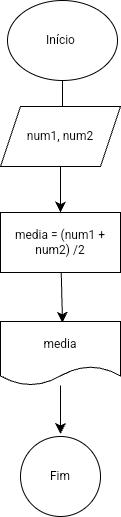

The diagram above was exported from draw.io. Its source (the exported page's mxGraphModel, read from the mxfile embedded in the PNG):
<mxGraphModel dx="339" dy="572" grid="0" gridSize="10" guides="1" tooltips="1" connect="1" arrows="1" fold="1" page="0" pageScale="1" pageWidth="827" pageHeight="1169" math="0" shadow="0">
  <root>
    <mxCell id="0" />
    <mxCell id="1" parent="0" />
    <mxCell id="uewaw_SunwFUcUIFednd-2" style="edgeStyle=none;curved=1;rounded=0;orthogonalLoop=1;jettySize=auto;html=1;fontSize=12;startSize=8;endSize=8;" parent="1" source="uewaw_SunwFUcUIFednd-1" edge="1">
      <mxGeometry relative="1" as="geometry">
        <mxPoint x="184" y="208.74954223632812" as="targetPoint" />
      </mxGeometry>
    </mxCell>
    <mxCell id="uewaw_SunwFUcUIFednd-1" value="Início&amp;nbsp;" style="ellipse;whiteSpace=wrap;html=1;" parent="1" vertex="1">
      <mxGeometry x="129" y="68" width="110" height="80" as="geometry" />
    </mxCell>
    <mxCell id="aiSkFStPwfYzrg0kyi2u-3" style="edgeStyle=none;curved=1;rounded=0;orthogonalLoop=1;jettySize=auto;html=1;entryX=0.5;entryY=0;entryDx=0;entryDy=0;fontSize=12;startSize=8;endSize=8;" edge="1" parent="1" source="aiSkFStPwfYzrg0kyi2u-1" target="aiSkFStPwfYzrg0kyi2u-2">
      <mxGeometry relative="1" as="geometry" />
    </mxCell>
    <mxCell id="aiSkFStPwfYzrg0kyi2u-1" value="num1, num2" style="shape=parallelogram;perimeter=parallelogramPerimeter;whiteSpace=wrap;html=1;fixedSize=1;" vertex="1" parent="1">
      <mxGeometry x="122" y="174" width="120" height="60" as="geometry" />
    </mxCell>
    <mxCell id="aiSkFStPwfYzrg0kyi2u-4" style="edgeStyle=none;curved=1;rounded=0;orthogonalLoop=1;jettySize=auto;html=1;fontSize=12;startSize=8;endSize=8;" edge="1" parent="1" source="aiSkFStPwfYzrg0kyi2u-2">
      <mxGeometry relative="1" as="geometry">
        <mxPoint x="184" y="390.1513155423678" as="targetPoint" />
      </mxGeometry>
    </mxCell>
    <mxCell id="aiSkFStPwfYzrg0kyi2u-2" value="media = (num1 + num2) /2" style="rounded=0;whiteSpace=wrap;html=1;" vertex="1" parent="1">
      <mxGeometry x="122" y="280" width="120" height="60" as="geometry" />
    </mxCell>
    <mxCell id="aiSkFStPwfYzrg0kyi2u-7" style="edgeStyle=none;curved=1;rounded=0;orthogonalLoop=1;jettySize=auto;html=1;fontSize=12;startSize=8;endSize=8;" edge="1" parent="1" source="aiSkFStPwfYzrg0kyi2u-5">
      <mxGeometry relative="1" as="geometry">
        <mxPoint x="181.99999999999994" y="501.43943568638394" as="targetPoint" />
      </mxGeometry>
    </mxCell>
    <mxCell id="aiSkFStPwfYzrg0kyi2u-5" value="media" style="shape=document;whiteSpace=wrap;html=1;boundedLbl=1;" vertex="1" parent="1">
      <mxGeometry x="122" y="389" width="120" height="64" as="geometry" />
    </mxCell>
    <mxCell id="aiSkFStPwfYzrg0kyi2u-6" value="Fim" style="ellipse;whiteSpace=wrap;html=1;aspect=fixed;" vertex="1" parent="1">
      <mxGeometry x="142" y="504" width="80" height="80" as="geometry" />
    </mxCell>
  </root>
</mxGraphModel>